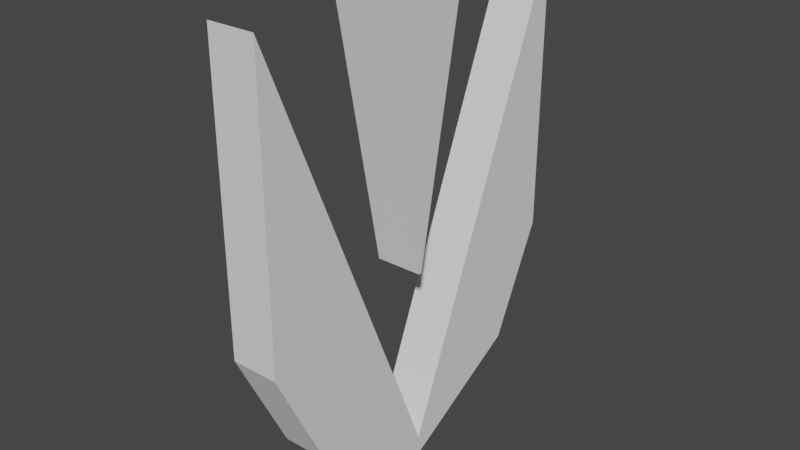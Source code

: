 # Source: logoCeller.blend  (saved by Blender 3.4.6; exported with 4.5.12 LTS)
import bpy
from mathutils import Matrix  # noqa: F401  (used for matrix-valued properties, if any)

bpy.ops.wm.read_factory_settings(use_empty=True)
scene = bpy.context.scene
scene.name = 'Scene'

# ---- collections
col_collection = bpy.data.collections.new('Collection'); scene.collection.children.link(col_collection)

# ---- world
world_world = bpy.data.worlds.new('World'); scene.world = world_world
world_world.use_nodes = True; world_world.node_tree.nodes.clear()
_N = world_world.node_tree.nodes; _L = world_world.node_tree.links
n0 = _N.new('ShaderNodeOutputWorld'); n0.name = 'World Output'; n0.location = (300, 300)
n1 = _N.new('ShaderNodeBackground'); n1.name = 'Background'; n1.location = (10, 300)
n1.inputs[0].default_value = (0.05088, 0.05088, 0.05088, 1.0)
_L.new(n1.outputs[0], n0.inputs[0])
n0.is_active_output = True
world_world.color = (0.05088, 0.05088, 0.05088)
world_world.use_sun_shadow = False
world_world.sun_shadow_jitter_overblur = 0.0

# ---- meshes
me_plane = bpy.data.meshes.new('Plane')
me_plane.from_pydata([(-2.435e-07, 5.051, 3.225), (2.435e-07, -1.956, 2.287), (-2.435e-07, 5.051, -3.225), (2.435e-07, -1.956, -2.287), (0.0, 1.41e-07, 3.225), (0.0, -1.41e-07, -3.225), (-1.331e-07, -2.879, 1.259e-07), (2.435e-07, -3.225, 1.41e-07), (-1.104e-07, -3.185, 1.392e-07), (2.061e-08, 5.364, 1.0), (-2.061e-08, 0.3376, 0.02846), (2.061e-08, 5.364, -1.0), (-2.061e-08, 0.3376, -0.02846), (0.8298, 5.051, 3.225), (0.8298, -1.956, 2.287), (0.8298, 5.051, -3.225), (0.8298, -1.956, -2.287), (0.8298, 1.41e-07, 3.225), (0.8298, -1.41e-07, -3.225), (0.8298, -2.879, 1.259e-07), (0.8298, -3.225, 1.41e-07), (0.8298, -3.185, 1.392e-07), (0.8298, 5.364, 1.0), (0.8298, 0.3376, 0.02846), (0.8298, 5.364, -1.0), (0.8298, 0.3376, -0.02846)], [], [(8, 5, 3, 7), (6, 2, 5, 8), (0, 6, 8, 4), (4, 8, 7, 1), (9, 11, 12, 10), (21, 20, 16, 18), (19, 21, 18, 15), (13, 17, 21, 19), (17, 14, 20, 21), (22, 23, 25, 24), (6, 0, 13, 19), (2, 6, 19, 15), (10, 12, 25, 23), (0, 4, 17, 13), (4, 1, 14, 17), (1, 7, 20, 14), (12, 11, 24, 25), (3, 5, 18, 16), (11, 9, 22, 24), (7, 3, 16, 20), (9, 10, 23, 22), (5, 2, 15, 18)])
_uv = me_plane.uv_layers.new(name='UVMap')
_uv.uv.foreach_set('vector', [0.5, 0.5, 0.5, 1.0, 1.0, 1.0, 1.0, 0.5, 0.0, 0.5, 0.0, 1.0, 0.5, 1.0, 0.5, 0.5, 0.0, 0.0, 0.0, 0.5, 0.5, 0.5, 0.5, 0.0, 0.5, 0.0, 0.5, 0.5, 1.0, 0.5, 1.0, 0.0, 0.0, 0.0, 0.0, 1.0, 1.0, 1.0, 1.0, 0.0, 0.5, 0.5, 1.0, 0.5, 1.0, 1.0, 0.5, 1.0, 0.0, 0.5, 0.5, 0.5, 0.5, 1.0, 0.0, 1.0, 0.0, 0.0, 0.5, 0.0, 0.5, 0.5, 0.0, 0.5, 0.5, 0.0, 1.0, 0.0, 1.0, 0.5, 0.5, 0.5, 0.0, 0.0, 1.0, 0.0, 1.0, 1.0, 0.0, 1.0, 0.0, 0.5, 0.0, 0.0, 0.0, 0.0, 0.0, 0.5, 0.0, 1.0, 0.0, 0.5, 0.0, 0.5, 0.0, 1.0, 1.0, 0.0, 1.0, 1.0, 1.0, 1.0, 1.0, 0.0, 0.0, 0.0, 0.5, 0.0, 0.5, 0.0, 0.0, 0.0, 0.5, 0.0, 1.0, 0.0, 1.0, 0.0, 0.5, 0.0, 1.0, 0.0, 1.0, 0.5, 1.0, 0.5, 1.0, 0.0, 1.0, 1.0, 0.0, 1.0, 0.0, 1.0, 1.0, 1.0, 1.0, 1.0, 0.5, 1.0, 0.5, 1.0, 1.0, 1.0, 0.0, 1.0, 0.0, 0.0, 0.0, 0.0, 0.0, 1.0, 1.0, 0.5, 1.0, 1.0, 1.0, 1.0, 1.0, 0.5, 0.0, 0.0, 1.0, 0.0, 1.0, 0.0, 0.0, 0.0, 0.5, 1.0, 0.0, 1.0, 0.0, 1.0, 0.5, 1.0])
me_plane.update()

# ---- objects
ob_plane = bpy.data.objects.new('Plane', me_plane)

# ---- transforms, parenting, visibility, modifiers, constraints
ob_plane.location = (0.0, 0.0, 0.0)
ob_plane.rotation_euler = (1.571, -0.0, 0.0)

# ---- collection membership
col_collection.objects.link(ob_plane)

# ---- scene / render settings (as saved in the file)
scene.frame_start = 1; scene.frame_end = 250; scene.frame_set(1)
scene.render.engine = 'BLENDER_EEVEE_NEXT'
scene.cycles.sampling_pattern = 'TABULATED_SOBOL'
scene.cycles.use_light_tree = False
scene.view_settings.view_transform = 'Filmic'
bpy.context.view_layer.update()

# ---- added for rendering (the .blend has no active camera and no usable light): camera, sun
cam_auto = bpy.data.cameras.new('AutoCamera')
cam_auto.lens = 50.0
cam_auto.sensor_width = 36.0
cam_auto.clip_end = 1000.0
ob_auto_camera = bpy.data.objects.new('AutoCamera', cam_auto)
scene.collection.objects.link(ob_auto_camera)
ob_auto_camera.location = (10.3823, -11.9609, 9.0435)
ob_auto_camera.rotation_euler = (1.09748, -7.21219e-08, 0.694738)
scene.camera = ob_auto_camera
light_auto_sun = bpy.data.lights.new('AutoSun', 'SUN')
light_auto_sun.energy = 3.0
light_auto_sun.angle = 0.0523599
ob_auto_sun = bpy.data.objects.new('AutoSun', light_auto_sun)
scene.collection.objects.link(ob_auto_sun)
ob_auto_sun.rotation_euler = (0.872665, 0.174533, 0.523599)
bpy.context.view_layer.update()
